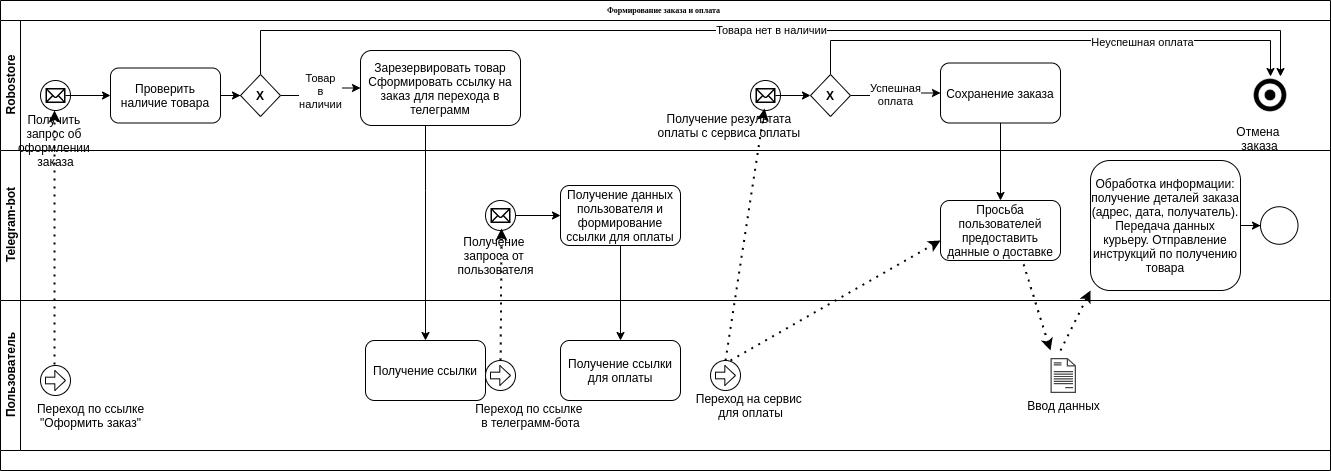

The diagram above was exported from draw.io. Its source (the exported page's mxGraphModel, read from the mxfile embedded in the PNG):
<mxGraphModel dx="1422" dy="806" grid="1" gridSize="10" guides="1" tooltips="1" connect="1" arrows="1" fold="1" page="1" pageScale="1" pageWidth="1100" pageHeight="850" background="#ffffff" math="0" shadow="0">
  <root>
    <mxCell id="0" />
    <mxCell id="1" parent="0" />
    <mxCell id="2b4e8129b02d487f-1" value="Формирование заказа и оплата&amp;nbsp;&amp;nbsp;" style="swimlane;html=1;childLayout=stackLayout;horizontal=1;startSize=20;horizontalStack=0;rounded=0;shadow=0;labelBackgroundColor=none;strokeWidth=1;fontFamily=Verdana;fontSize=8;align=center;" parent="1" vertex="1">
      <mxGeometry x="150" y="80" width="1330" height="470" as="geometry" />
    </mxCell>
    <mxCell id="2b4e8129b02d487f-2" value="Robostore" style="swimlane;html=1;startSize=20;horizontal=0;" parent="2b4e8129b02d487f-1" vertex="1">
      <mxGeometry y="20" width="1330" height="130" as="geometry" />
    </mxCell>
    <mxCell id="KtdJFyk3A5y2JP_BASc7-2" value="" style="group" parent="2b4e8129b02d487f-2" vertex="1" connectable="0">
      <mxGeometry x="40" y="60" width="30" height="30" as="geometry" />
    </mxCell>
    <mxCell id="2b4e8129b02d487f-5" value="" style="ellipse;whiteSpace=wrap;html=1;rounded=0;shadow=0;labelBackgroundColor=none;strokeWidth=1;fontFamily=Verdana;fontSize=8;align=center;" parent="KtdJFyk3A5y2JP_BASc7-2" vertex="1">
      <mxGeometry width="30" height="30" as="geometry" />
    </mxCell>
    <mxCell id="KtdJFyk3A5y2JP_BASc7-1" value="" style="shape=mxgraph.signs.tech.mail;html=1;pointerEvents=1;fillColor=#000000;strokeColor=none;verticalLabelPosition=bottom;verticalAlign=top;align=center;" parent="KtdJFyk3A5y2JP_BASc7-2" vertex="1">
      <mxGeometry x="5" y="7.5" width="20" height="15" as="geometry" />
    </mxCell>
    <mxCell id="KtdJFyk3A5y2JP_BASc7-10" style="edgeStyle=orthogonalEdgeStyle;rounded=0;orthogonalLoop=1;jettySize=auto;html=1;endArrow=classic;endFill=1;" parent="2b4e8129b02d487f-2" source="KtdJFyk3A5y2JP_BASc7-7" target="KtdJFyk3A5y2JP_BASc7-9" edge="1">
      <mxGeometry relative="1" as="geometry" />
    </mxCell>
    <mxCell id="KtdJFyk3A5y2JP_BASc7-7" value="Проверить наличие товара" style="rounded=1;whiteSpace=wrap;html=1;" parent="2b4e8129b02d487f-2" vertex="1">
      <mxGeometry x="110" y="47.5" width="110" height="55" as="geometry" />
    </mxCell>
    <mxCell id="KtdJFyk3A5y2JP_BASc7-13" value="Товара нет в наличии" style="edgeStyle=orthogonalEdgeStyle;rounded=0;orthogonalLoop=1;jettySize=auto;html=1;endArrow=classic;endFill=1;" parent="2b4e8129b02d487f-2" source="KtdJFyk3A5y2JP_BASc7-9" target="KtdJFyk3A5y2JP_BASc7-11" edge="1">
      <mxGeometry relative="1" as="geometry">
        <Array as="points">
          <mxPoint x="260" y="10" />
          <mxPoint x="1280" y="10" />
        </Array>
      </mxGeometry>
    </mxCell>
    <mxCell id="KtdJFyk3A5y2JP_BASc7-17" value="Товар&lt;br&gt;в&lt;br&gt;наличии" style="edgeStyle=orthogonalEdgeStyle;rounded=0;orthogonalLoop=1;jettySize=auto;html=1;entryX=0;entryY=0.5;entryDx=0;entryDy=0;endArrow=classic;endFill=1;" parent="2b4e8129b02d487f-2" source="KtdJFyk3A5y2JP_BASc7-9" target="KtdJFyk3A5y2JP_BASc7-14" edge="1">
      <mxGeometry relative="1" as="geometry" />
    </mxCell>
    <mxCell id="KtdJFyk3A5y2JP_BASc7-9" value="&lt;b&gt;Х&lt;/b&gt;" style="rhombus;whiteSpace=wrap;html=1;container=1;" parent="2b4e8129b02d487f-2" vertex="1">
      <mxGeometry x="240" y="54" width="40" height="42" as="geometry" />
    </mxCell>
    <mxCell id="KtdJFyk3A5y2JP_BASc7-14" value="Зарезервировать товар&lt;br&gt;Сформировать ссылку на заказ для перехода в телеграмм" style="rounded=1;whiteSpace=wrap;html=1;" parent="2b4e8129b02d487f-2" vertex="1">
      <mxGeometry x="360" y="30" width="160" height="75" as="geometry" />
    </mxCell>
    <mxCell id="KtdJFyk3A5y2JP_BASc7-48" value="" style="group" parent="2b4e8129b02d487f-2" vertex="1" connectable="0">
      <mxGeometry x="750" y="60" width="30" height="30" as="geometry" />
    </mxCell>
    <mxCell id="KtdJFyk3A5y2JP_BASc7-49" value="" style="group" parent="KtdJFyk3A5y2JP_BASc7-48" vertex="1" connectable="0">
      <mxGeometry width="30" height="30" as="geometry" />
    </mxCell>
    <mxCell id="KtdJFyk3A5y2JP_BASc7-50" value="" style="ellipse;whiteSpace=wrap;html=1;rounded=0;shadow=0;labelBackgroundColor=none;strokeWidth=1;fontFamily=Verdana;fontSize=8;align=center;" parent="KtdJFyk3A5y2JP_BASc7-49" vertex="1">
      <mxGeometry width="30" height="30" as="geometry" />
    </mxCell>
    <mxCell id="KtdJFyk3A5y2JP_BASc7-51" value="" style="shape=mxgraph.signs.tech.mail;html=1;pointerEvents=1;fillColor=#000000;strokeColor=none;verticalLabelPosition=bottom;verticalAlign=top;align=center;" parent="KtdJFyk3A5y2JP_BASc7-49" vertex="1">
      <mxGeometry x="5" y="7.5" width="20" height="15" as="geometry" />
    </mxCell>
    <mxCell id="KtdJFyk3A5y2JP_BASc7-122" style="edgeStyle=orthogonalEdgeStyle;rounded=0;orthogonalLoop=1;jettySize=auto;html=1;endArrow=classic;endFill=1;" parent="2b4e8129b02d487f-2" source="KtdJFyk3A5y2JP_BASc7-120" target="KtdJFyk3A5y2JP_BASc7-11" edge="1">
      <mxGeometry relative="1" as="geometry">
        <Array as="points">
          <mxPoint x="830" y="20" />
          <mxPoint x="1270" y="20" />
        </Array>
      </mxGeometry>
    </mxCell>
    <mxCell id="KtdJFyk3A5y2JP_BASc7-123" value="Неуспешная оплата" style="edgeLabel;html=1;align=center;verticalAlign=middle;resizable=0;points=[];" parent="KtdJFyk3A5y2JP_BASc7-122" vertex="1" connectable="0">
      <mxGeometry x="0.3548" y="-1" relative="1" as="geometry">
        <mxPoint as="offset" />
      </mxGeometry>
    </mxCell>
    <mxCell id="KtdJFyk3A5y2JP_BASc7-125" value="Успешная&lt;br&gt;оплата" style="edgeStyle=orthogonalEdgeStyle;rounded=0;orthogonalLoop=1;jettySize=auto;html=1;entryX=0;entryY=0.5;entryDx=0;entryDy=0;endArrow=classic;endFill=1;" parent="2b4e8129b02d487f-2" source="KtdJFyk3A5y2JP_BASc7-120" target="KtdJFyk3A5y2JP_BASc7-124" edge="1">
      <mxGeometry relative="1" as="geometry" />
    </mxCell>
    <mxCell id="KtdJFyk3A5y2JP_BASc7-120" value="&lt;b&gt;Х&lt;/b&gt;" style="rhombus;whiteSpace=wrap;html=1;container=1;" parent="2b4e8129b02d487f-2" vertex="1">
      <mxGeometry x="810" y="54" width="40" height="42" as="geometry" />
    </mxCell>
    <mxCell id="KtdJFyk3A5y2JP_BASc7-124" value="Сохранение заказа" style="rounded=1;whiteSpace=wrap;html=1;" parent="2b4e8129b02d487f-2" vertex="1">
      <mxGeometry x="940" y="42.5" width="120" height="60" as="geometry" />
    </mxCell>
    <mxCell id="KtdJFyk3A5y2JP_BASc7-11" value="" style="shape=image;html=1;verticalAlign=top;verticalLabelPosition=bottom;labelBackgroundColor=#ffffff;imageAspect=0;aspect=fixed;image=https://cdn2.iconfinder.com/data/icons/font-awesome/1792/dot-circle-o-128.png" parent="2b4e8129b02d487f-2" vertex="1">
      <mxGeometry x="1251" y="56" width="38" height="38" as="geometry" />
    </mxCell>
    <mxCell id="KtdJFyk3A5y2JP_BASc7-68" value="Получение результата &lt;br&gt;оплаты с сервиса оплаты&amp;nbsp;" style="text;html=1;align=center;verticalAlign=middle;resizable=0;points=[];autosize=1;" parent="2b4e8129b02d487f-2" vertex="1">
      <mxGeometry x="650" y="90" width="160" height="30" as="geometry" />
    </mxCell>
    <mxCell id="KtdJFyk3A5y2JP_BASc7-12" value="Отмена &lt;br&gt;заказа" style="text;html=1;align=center;verticalAlign=middle;resizable=0;points=[];autosize=1;" parent="2b4e8129b02d487f-2" vertex="1">
      <mxGeometry x="1229" y="102.5" width="60" height="30" as="geometry" />
    </mxCell>
    <mxCell id="KtdJFyk3A5y2JP_BASc7-4" value="Получить &lt;br&gt;запрос об &lt;br&gt;оформлении &lt;br&gt;заказа" style="text;html=1;align=center;verticalAlign=middle;resizable=0;points=[];autosize=1;" parent="2b4e8129b02d487f-2" vertex="1">
      <mxGeometry x="10" y="90" width="90" height="60" as="geometry" />
    </mxCell>
    <mxCell id="KtdJFyk3A5y2JP_BASc7-8" style="edgeStyle=orthogonalEdgeStyle;rounded=0;orthogonalLoop=1;jettySize=auto;html=1;entryX=0;entryY=0.5;entryDx=0;entryDy=0;endArrow=classic;endFill=1;" parent="2b4e8129b02d487f-2" source="KtdJFyk3A5y2JP_BASc7-1" target="KtdJFyk3A5y2JP_BASc7-7" edge="1">
      <mxGeometry relative="1" as="geometry" />
    </mxCell>
    <mxCell id="KtdJFyk3A5y2JP_BASc7-121" style="edgeStyle=orthogonalEdgeStyle;rounded=0;orthogonalLoop=1;jettySize=auto;html=1;endArrow=classic;endFill=1;" parent="2b4e8129b02d487f-2" source="KtdJFyk3A5y2JP_BASc7-51" target="KtdJFyk3A5y2JP_BASc7-120" edge="1">
      <mxGeometry relative="1" as="geometry" />
    </mxCell>
    <mxCell id="2b4e8129b02d487f-3" value="Telegram-bot" style="swimlane;html=1;startSize=20;horizontal=0;" parent="2b4e8129b02d487f-1" vertex="1">
      <mxGeometry y="150" width="1330" height="150" as="geometry">
        <mxRectangle y="170" width="680" height="20" as="alternateBounds" />
      </mxGeometry>
    </mxCell>
    <mxCell id="KtdJFyk3A5y2JP_BASc7-31" style="edgeStyle=orthogonalEdgeStyle;rounded=0;orthogonalLoop=1;jettySize=auto;html=1;entryX=0;entryY=0.5;entryDx=0;entryDy=0;endArrow=classic;endFill=1;" parent="2b4e8129b02d487f-3" source="KtdJFyk3A5y2JP_BASc7-24" target="KtdJFyk3A5y2JP_BASc7-20" edge="1">
      <mxGeometry relative="1" as="geometry" />
    </mxCell>
    <mxCell id="KtdJFyk3A5y2JP_BASc7-134" value="Обработка информации: получение деталей заказа (адрес, дата, получатель). Передача данных курьеру. Отправление инструкций по получению товара" style="rounded=1;whiteSpace=wrap;html=1;" parent="2b4e8129b02d487f-3" vertex="1">
      <mxGeometry x="1090" y="10" width="150" height="130" as="geometry" />
    </mxCell>
    <mxCell id="KtdJFyk3A5y2JP_BASc7-20" value="Получение данных пользователя и формирование ссылки для оплаты" style="rounded=1;whiteSpace=wrap;html=1;" parent="2b4e8129b02d487f-3" vertex="1">
      <mxGeometry x="560" y="35" width="120" height="60" as="geometry" />
    </mxCell>
    <mxCell id="KtdJFyk3A5y2JP_BASc7-133" value="" style="ellipse;whiteSpace=wrap;html=1;aspect=fixed;" parent="2b4e8129b02d487f-3" vertex="1">
      <mxGeometry x="1260" y="56.25" width="37.5" height="37.5" as="geometry" />
    </mxCell>
    <mxCell id="KtdJFyk3A5y2JP_BASc7-128" value="Просьба пользователей предоставить данные о доставке" style="rounded=1;whiteSpace=wrap;html=1;" parent="2b4e8129b02d487f-3" vertex="1">
      <mxGeometry x="940" y="50" width="120" height="60" as="geometry" />
    </mxCell>
    <mxCell id="KtdJFyk3A5y2JP_BASc7-29" value="Получение&amp;nbsp;&lt;br&gt;запроса от &lt;br&gt;пользователя" style="text;html=1;align=center;verticalAlign=middle;resizable=0;points=[];autosize=1;" parent="2b4e8129b02d487f-3" vertex="1">
      <mxGeometry x="450" y="80" width="90" height="50" as="geometry" />
    </mxCell>
    <mxCell id="KtdJFyk3A5y2JP_BASc7-47" value="" style="group" parent="2b4e8129b02d487f-3" vertex="1" connectable="0">
      <mxGeometry x="485" y="50" width="30" height="30" as="geometry" />
    </mxCell>
    <mxCell id="KtdJFyk3A5y2JP_BASc7-46" value="" style="group" parent="KtdJFyk3A5y2JP_BASc7-47" vertex="1" connectable="0">
      <mxGeometry width="30" height="30" as="geometry" />
    </mxCell>
    <mxCell id="KtdJFyk3A5y2JP_BASc7-21" value="" style="ellipse;whiteSpace=wrap;html=1;rounded=0;shadow=0;labelBackgroundColor=none;strokeWidth=1;fontFamily=Verdana;fontSize=8;align=center;" parent="KtdJFyk3A5y2JP_BASc7-46" vertex="1">
      <mxGeometry width="30" height="30" as="geometry" />
    </mxCell>
    <mxCell id="KtdJFyk3A5y2JP_BASc7-24" value="" style="shape=mxgraph.signs.tech.mail;html=1;pointerEvents=1;fillColor=#000000;strokeColor=none;verticalLabelPosition=bottom;verticalAlign=top;align=center;" parent="KtdJFyk3A5y2JP_BASc7-46" vertex="1">
      <mxGeometry x="5" y="7.5" width="20" height="15" as="geometry" />
    </mxCell>
    <mxCell id="KtdJFyk3A5y2JP_BASc7-136" value="" style="endArrow=none;dashed=1;html=1;dashPattern=1 3;strokeWidth=2;entryX=0.683;entryY=1;entryDx=0;entryDy=0;entryPerimeter=0;endFill=0;startArrow=classic;startFill=1;" parent="2b4e8129b02d487f-3" target="KtdJFyk3A5y2JP_BASc7-128" edge="1">
      <mxGeometry width="50" height="50" relative="1" as="geometry">
        <mxPoint x="1050" y="200" as="sourcePoint" />
        <mxPoint x="1090" y="110" as="targetPoint" />
      </mxGeometry>
    </mxCell>
    <mxCell id="KtdJFyk3A5y2JP_BASc7-138" style="edgeStyle=orthogonalEdgeStyle;rounded=0;orthogonalLoop=1;jettySize=auto;html=1;startArrow=none;startFill=0;endArrow=classic;endFill=1;" parent="2b4e8129b02d487f-3" source="KtdJFyk3A5y2JP_BASc7-134" target="KtdJFyk3A5y2JP_BASc7-133" edge="1">
      <mxGeometry relative="1" as="geometry">
        <mxPoint x="1430" y="85" as="targetPoint" />
      </mxGeometry>
    </mxCell>
    <mxCell id="2b4e8129b02d487f-4" value="Пользователь" style="swimlane;html=1;startSize=20;horizontal=0;" parent="2b4e8129b02d487f-1" vertex="1">
      <mxGeometry y="300" width="1330" height="150" as="geometry" />
    </mxCell>
    <mxCell id="KtdJFyk3A5y2JP_BASc7-6" value="" style="endArrow=classic;dashed=1;html=1;dashPattern=1 3;strokeWidth=2;entryX=0.489;entryY=0;entryDx=0;entryDy=0;entryPerimeter=0;endFill=1;" parent="2b4e8129b02d487f-4" target="KtdJFyk3A5y2JP_BASc7-4" edge="1">
      <mxGeometry width="50" height="50" relative="1" as="geometry">
        <mxPoint x="54" y="80" as="sourcePoint" />
        <mxPoint x="120" y="30" as="targetPoint" />
      </mxGeometry>
    </mxCell>
    <mxCell id="KtdJFyk3A5y2JP_BASc7-38" value="Получение ссылки для оплаты" style="rounded=1;whiteSpace=wrap;html=1;" parent="2b4e8129b02d487f-4" vertex="1">
      <mxGeometry x="560" y="40" width="120" height="60" as="geometry" />
    </mxCell>
    <mxCell id="KtdJFyk3A5y2JP_BASc7-18" value="Получение ссылки" style="rounded=1;whiteSpace=wrap;html=1;" parent="2b4e8129b02d487f-4" vertex="1">
      <mxGeometry x="365" y="40" width="120" height="60" as="geometry" />
    </mxCell>
    <mxCell id="KtdJFyk3A5y2JP_BASc7-131" value="" style="pointerEvents=1;shadow=0;dashed=0;html=1;strokeColor=none;fillColor=#434445;aspect=fixed;labelPosition=center;verticalLabelPosition=bottom;verticalAlign=top;align=center;outlineConnect=0;shape=mxgraph.vvd.document;" parent="2b4e8129b02d487f-4" vertex="1">
      <mxGeometry x="1050" y="57.5" width="25.55" height="35" as="geometry" />
    </mxCell>
    <mxCell id="KtdJFyk3A5y2JP_BASc7-40" value="" style="group" parent="2b4e8129b02d487f-4" vertex="1" connectable="0">
      <mxGeometry x="485" y="60" width="30" height="30" as="geometry" />
    </mxCell>
    <mxCell id="KtdJFyk3A5y2JP_BASc7-32" value="" style="ellipse;whiteSpace=wrap;html=1;aspect=fixed;" parent="KtdJFyk3A5y2JP_BASc7-40" vertex="1">
      <mxGeometry width="30" height="30" as="geometry" />
    </mxCell>
    <mxCell id="KtdJFyk3A5y2JP_BASc7-36" value="" style="shape=singleArrow;whiteSpace=wrap;html=1;arrowWidth=0.3333333333333333;arrowSize=0.5333333333333333;" parent="KtdJFyk3A5y2JP_BASc7-40" vertex="1">
      <mxGeometry x="5" y="5" width="20" height="20" as="geometry" />
    </mxCell>
    <mxCell id="KtdJFyk3A5y2JP_BASc7-54" value="" style="group" parent="2b4e8129b02d487f-4" vertex="1" connectable="0">
      <mxGeometry x="710" y="60" width="30" height="30" as="geometry" />
    </mxCell>
    <mxCell id="KtdJFyk3A5y2JP_BASc7-52" value="" style="group" parent="KtdJFyk3A5y2JP_BASc7-54" vertex="1" connectable="0">
      <mxGeometry width="30" height="30" as="geometry" />
    </mxCell>
    <mxCell id="KtdJFyk3A5y2JP_BASc7-41" value="" style="group" parent="KtdJFyk3A5y2JP_BASc7-52" vertex="1" connectable="0">
      <mxGeometry width="30" height="30" as="geometry" />
    </mxCell>
    <mxCell id="KtdJFyk3A5y2JP_BASc7-42" value="" style="ellipse;whiteSpace=wrap;html=1;aspect=fixed;" parent="KtdJFyk3A5y2JP_BASc7-41" vertex="1">
      <mxGeometry width="30" height="30" as="geometry" />
    </mxCell>
    <mxCell id="KtdJFyk3A5y2JP_BASc7-43" value="" style="shape=singleArrow;whiteSpace=wrap;html=1;arrowWidth=0.3333333333333333;arrowSize=0.5333333333333333;" parent="KtdJFyk3A5y2JP_BASc7-41" vertex="1">
      <mxGeometry x="5" y="5" width="20" height="20" as="geometry" />
    </mxCell>
    <mxCell id="KtdJFyk3A5y2JP_BASc7-55" value="" style="group" parent="2b4e8129b02d487f-4" vertex="1" connectable="0">
      <mxGeometry x="40" y="70" width="30" height="30" as="geometry" />
    </mxCell>
    <mxCell id="KtdJFyk3A5y2JP_BASc7-56" value="" style="group" parent="KtdJFyk3A5y2JP_BASc7-55" vertex="1" connectable="0">
      <mxGeometry width="30" height="30" as="geometry" />
    </mxCell>
    <mxCell id="KtdJFyk3A5y2JP_BASc7-57" value="" style="group" parent="KtdJFyk3A5y2JP_BASc7-56" vertex="1" connectable="0">
      <mxGeometry width="30" height="30" as="geometry" />
    </mxCell>
    <mxCell id="KtdJFyk3A5y2JP_BASc7-58" value="" style="ellipse;whiteSpace=wrap;html=1;aspect=fixed;" parent="KtdJFyk3A5y2JP_BASc7-57" vertex="1">
      <mxGeometry y="-5" width="30" height="30" as="geometry" />
    </mxCell>
    <mxCell id="KtdJFyk3A5y2JP_BASc7-59" value="" style="shape=singleArrow;whiteSpace=wrap;html=1;arrowWidth=0.3333333333333333;arrowSize=0.5333333333333333;" parent="KtdJFyk3A5y2JP_BASc7-57" vertex="1">
      <mxGeometry x="5" width="20" height="20" as="geometry" />
    </mxCell>
    <mxCell id="KtdJFyk3A5y2JP_BASc7-66" value="Переход на сервис &lt;br&gt;для оплаты" style="text;html=1;align=center;verticalAlign=middle;resizable=0;points=[];autosize=1;" parent="2b4e8129b02d487f-4" vertex="1">
      <mxGeometry x="690" y="90" width="120" height="30" as="geometry" />
    </mxCell>
    <mxCell id="KtdJFyk3A5y2JP_BASc7-132" value="Ввод данных" style="text;html=1;align=center;verticalAlign=middle;resizable=0;points=[];autosize=1;" parent="2b4e8129b02d487f-4" vertex="1">
      <mxGeometry x="1017.78" y="95" width="90" height="20" as="geometry" />
    </mxCell>
    <mxCell id="KtdJFyk3A5y2JP_BASc7-63" value="Переход по ссылке&lt;br&gt;&quot;Оформить заказ&quot;" style="text;html=1;align=center;verticalAlign=middle;resizable=0;points=[];autosize=1;" parent="2b4e8129b02d487f-4" vertex="1">
      <mxGeometry x="30" y="100" width="120" height="30" as="geometry" />
    </mxCell>
    <mxCell id="KtdJFyk3A5y2JP_BASc7-65" value="Переход по ссылке &lt;br&gt;в телеграмм-бота" style="text;html=1;align=center;verticalAlign=middle;resizable=0;points=[];autosize=1;" parent="2b4e8129b02d487f-4" vertex="1">
      <mxGeometry x="470" y="100" width="120" height="30" as="geometry" />
    </mxCell>
    <mxCell id="KtdJFyk3A5y2JP_BASc7-127" value="" style="endArrow=classic;dashed=1;html=1;dashPattern=1 3;strokeWidth=2;endFill=1;" parent="2b4e8129b02d487f-4" edge="1">
      <mxGeometry width="50" height="50" relative="1" as="geometry">
        <mxPoint x="730" y="60" as="sourcePoint" />
        <mxPoint x="940" y="-60" as="targetPoint" />
      </mxGeometry>
    </mxCell>
    <mxCell id="KtdJFyk3A5y2JP_BASc7-137" value="" style="endArrow=classic;dashed=1;html=1;dashPattern=1 3;strokeWidth=2;entryX=0;entryY=1;entryDx=0;entryDy=0;endFill=1;" parent="2b4e8129b02d487f-4" target="KtdJFyk3A5y2JP_BASc7-134" edge="1">
      <mxGeometry width="50" height="50" relative="1" as="geometry">
        <mxPoint x="1060" y="50" as="sourcePoint" />
        <mxPoint x="1110" as="targetPoint" />
      </mxGeometry>
    </mxCell>
    <mxCell id="KtdJFyk3A5y2JP_BASc7-19" style="edgeStyle=orthogonalEdgeStyle;rounded=0;orthogonalLoop=1;jettySize=auto;html=1;endArrow=classic;endFill=1;" parent="2b4e8129b02d487f-1" source="KtdJFyk3A5y2JP_BASc7-14" target="KtdJFyk3A5y2JP_BASc7-18" edge="1">
      <mxGeometry relative="1" as="geometry">
        <Array as="points">
          <mxPoint x="425" y="190" />
          <mxPoint x="425" y="190" />
        </Array>
      </mxGeometry>
    </mxCell>
    <mxCell id="KtdJFyk3A5y2JP_BASc7-30" value="" style="endArrow=classic;dashed=1;html=1;dashPattern=1 3;strokeWidth=2;entryX=0.567;entryY=-0.04;entryDx=0;entryDy=0;entryPerimeter=0;endFill=1;" parent="2b4e8129b02d487f-1" source="KtdJFyk3A5y2JP_BASc7-32" target="KtdJFyk3A5y2JP_BASc7-29" edge="1">
      <mxGeometry width="50" height="50" relative="1" as="geometry">
        <mxPoint x="501" y="400" as="sourcePoint" />
        <mxPoint x="530" y="350" as="targetPoint" />
      </mxGeometry>
    </mxCell>
    <mxCell id="KtdJFyk3A5y2JP_BASc7-39" style="edgeStyle=orthogonalEdgeStyle;rounded=0;orthogonalLoop=1;jettySize=auto;html=1;endArrow=classic;endFill=1;" parent="2b4e8129b02d487f-1" source="KtdJFyk3A5y2JP_BASc7-20" target="KtdJFyk3A5y2JP_BASc7-38" edge="1">
      <mxGeometry relative="1" as="geometry" />
    </mxCell>
    <mxCell id="KtdJFyk3A5y2JP_BASc7-126" value="" style="endArrow=classic;dashed=1;html=1;dashPattern=1 3;strokeWidth=2;entryX=0.713;entryY=-0.067;entryDx=0;entryDy=0;entryPerimeter=0;endFill=1;exitX=0.5;exitY=0;exitDx=0;exitDy=0;" parent="2b4e8129b02d487f-1" source="KtdJFyk3A5y2JP_BASc7-42" target="KtdJFyk3A5y2JP_BASc7-68" edge="1">
      <mxGeometry width="50" height="50" relative="1" as="geometry">
        <mxPoint x="720" y="370" as="sourcePoint" />
        <mxPoint x="770" y="320" as="targetPoint" />
      </mxGeometry>
    </mxCell>
    <mxCell id="KtdJFyk3A5y2JP_BASc7-129" style="edgeStyle=orthogonalEdgeStyle;rounded=0;orthogonalLoop=1;jettySize=auto;html=1;entryX=0.5;entryY=0;entryDx=0;entryDy=0;endArrow=classic;endFill=1;" parent="2b4e8129b02d487f-1" source="KtdJFyk3A5y2JP_BASc7-124" target="KtdJFyk3A5y2JP_BASc7-128" edge="1">
      <mxGeometry relative="1" as="geometry" />
    </mxCell>
  </root>
</mxGraphModel>